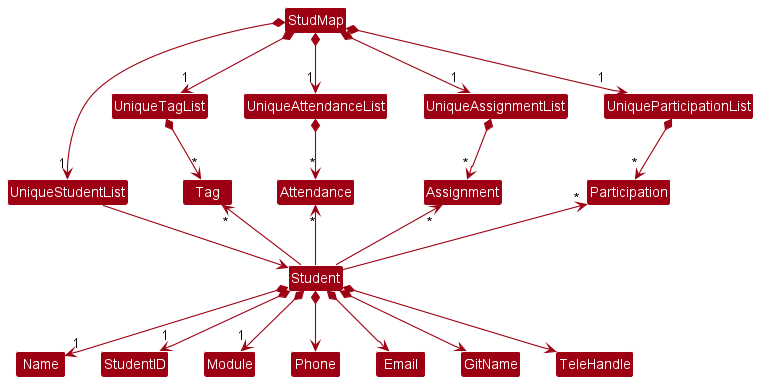

The diagram above was rendered by PlantUML. Its source (embedded in the PNG):
@startuml
!include style.puml
skinparam arrowThickness 1.1
skinparam arrowColor MODEL_COLOR
skinparam classBackgroundColor MODEL_COLOR

StudMap *-down-> "1" UniqueStudentList
StudMap *-down-> "1" UniqueTagList
StudMap *-down-> "1" UniqueAttendanceList
StudMap *-down-> "1" UniqueAssignmentList
StudMap *-down-> "1" UniqueParticipationList

UniqueStudentList -down-> Student
UniqueTagList *-down-> "*" Tag
UniqueAttendanceList *-down-> "*" Attendance
UniqueAssignmentList *-down-> "*" Assignment
UniqueParticipationList *-down-> "*" Participation

Student -up-> "*" Tag
Student -up-> "*" Attendance
Student -up-> "*" Assignment
Student -up-> "*" Participation

Student *--> "1" Name
Student *--> "1" StudentID
Student *--> "1" Module
Student *--> Phone
Student *--> Email
Student *--> GitName
Student *--> TeleHandle
@enduml